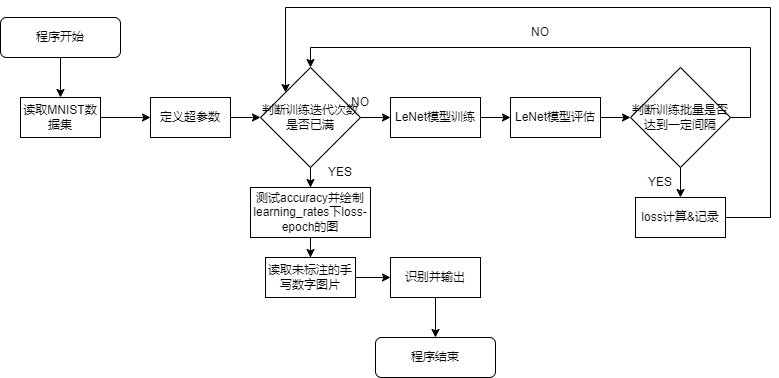

The diagram above was exported from draw.io. Its source (the exported page's mxGraphModel, read from the mxfile embedded in the PNG):
<mxGraphModel dx="1036" dy="614" grid="1" gridSize="10" guides="1" tooltips="1" connect="1" arrows="1" fold="1" page="1" pageScale="1" pageWidth="827" pageHeight="1169" math="0" shadow="0">
  <root>
    <mxCell id="WIyWlLk6GJQsqaUBKTNV-0" />
    <mxCell id="WIyWlLk6GJQsqaUBKTNV-1" parent="WIyWlLk6GJQsqaUBKTNV-0" />
    <mxCell id="X5mfpxUNXE4pKJtxg6QA-2" style="edgeStyle=orthogonalEdgeStyle;rounded=0;orthogonalLoop=1;jettySize=auto;html=1;exitX=0.5;exitY=1;exitDx=0;exitDy=0;entryX=0.5;entryY=0;entryDx=0;entryDy=0;" edge="1" parent="WIyWlLk6GJQsqaUBKTNV-1" source="WIyWlLk6GJQsqaUBKTNV-3" target="X5mfpxUNXE4pKJtxg6QA-1">
      <mxGeometry relative="1" as="geometry" />
    </mxCell>
    <mxCell id="WIyWlLk6GJQsqaUBKTNV-3" value="程序开始" style="rounded=1;whiteSpace=wrap;html=1;fontSize=12;glass=0;strokeWidth=1;shadow=0;" parent="WIyWlLk6GJQsqaUBKTNV-1" vertex="1">
      <mxGeometry x="10" y="30" width="120" height="40" as="geometry" />
    </mxCell>
    <mxCell id="WIyWlLk6GJQsqaUBKTNV-11" value="程序结束" style="rounded=1;whiteSpace=wrap;html=1;fontSize=12;glass=0;strokeWidth=1;shadow=0;" parent="WIyWlLk6GJQsqaUBKTNV-1" vertex="1">
      <mxGeometry x="385" y="350" width="120" height="40" as="geometry" />
    </mxCell>
    <mxCell id="X5mfpxUNXE4pKJtxg6QA-4" value="" style="edgeStyle=orthogonalEdgeStyle;rounded=0;orthogonalLoop=1;jettySize=auto;html=1;" edge="1" parent="WIyWlLk6GJQsqaUBKTNV-1" source="X5mfpxUNXE4pKJtxg6QA-1" target="X5mfpxUNXE4pKJtxg6QA-3">
      <mxGeometry relative="1" as="geometry" />
    </mxCell>
    <mxCell id="X5mfpxUNXE4pKJtxg6QA-1" value="读取MNIST数据集" style="rounded=0;whiteSpace=wrap;html=1;" vertex="1" parent="WIyWlLk6GJQsqaUBKTNV-1">
      <mxGeometry x="30" y="110" width="80" height="40" as="geometry" />
    </mxCell>
    <mxCell id="X5mfpxUNXE4pKJtxg6QA-7" value="" style="edgeStyle=orthogonalEdgeStyle;rounded=0;orthogonalLoop=1;jettySize=auto;html=1;" edge="1" parent="WIyWlLk6GJQsqaUBKTNV-1" source="X5mfpxUNXE4pKJtxg6QA-3" target="X5mfpxUNXE4pKJtxg6QA-6">
      <mxGeometry relative="1" as="geometry" />
    </mxCell>
    <mxCell id="X5mfpxUNXE4pKJtxg6QA-3" value="定义超参数" style="rounded=0;whiteSpace=wrap;html=1;" vertex="1" parent="WIyWlLk6GJQsqaUBKTNV-1">
      <mxGeometry x="160" y="110" width="80" height="40" as="geometry" />
    </mxCell>
    <mxCell id="X5mfpxUNXE4pKJtxg6QA-12" value="" style="edgeStyle=orthogonalEdgeStyle;rounded=0;orthogonalLoop=1;jettySize=auto;html=1;" edge="1" parent="WIyWlLk6GJQsqaUBKTNV-1" source="X5mfpxUNXE4pKJtxg6QA-5" target="X5mfpxUNXE4pKJtxg6QA-11">
      <mxGeometry relative="1" as="geometry" />
    </mxCell>
    <mxCell id="X5mfpxUNXE4pKJtxg6QA-5" value="LeNet模型训练" style="rounded=0;whiteSpace=wrap;html=1;" vertex="1" parent="WIyWlLk6GJQsqaUBKTNV-1">
      <mxGeometry x="400" y="110" width="90" height="40" as="geometry" />
    </mxCell>
    <mxCell id="X5mfpxUNXE4pKJtxg6QA-8" value="" style="edgeStyle=orthogonalEdgeStyle;rounded=0;orthogonalLoop=1;jettySize=auto;html=1;" edge="1" parent="WIyWlLk6GJQsqaUBKTNV-1" source="X5mfpxUNXE4pKJtxg6QA-6" target="X5mfpxUNXE4pKJtxg6QA-5">
      <mxGeometry relative="1" as="geometry" />
    </mxCell>
    <mxCell id="X5mfpxUNXE4pKJtxg6QA-22" value="" style="edgeStyle=orthogonalEdgeStyle;rounded=0;orthogonalLoop=1;jettySize=auto;html=1;" edge="1" parent="WIyWlLk6GJQsqaUBKTNV-1" source="X5mfpxUNXE4pKJtxg6QA-6" target="X5mfpxUNXE4pKJtxg6QA-21">
      <mxGeometry relative="1" as="geometry" />
    </mxCell>
    <mxCell id="X5mfpxUNXE4pKJtxg6QA-6" value="判断训练迭代次数是否已满" style="rhombus;whiteSpace=wrap;html=1;" vertex="1" parent="WIyWlLk6GJQsqaUBKTNV-1">
      <mxGeometry x="270" y="80" width="100" height="100" as="geometry" />
    </mxCell>
    <mxCell id="X5mfpxUNXE4pKJtxg6QA-9" value="NO" style="text;html=1;strokeColor=none;fillColor=none;align=center;verticalAlign=middle;whiteSpace=wrap;rounded=0;" vertex="1" parent="WIyWlLk6GJQsqaUBKTNV-1">
      <mxGeometry x="340" y="100" width="60" height="30" as="geometry" />
    </mxCell>
    <mxCell id="X5mfpxUNXE4pKJtxg6QA-14" value="" style="edgeStyle=orthogonalEdgeStyle;rounded=0;orthogonalLoop=1;jettySize=auto;html=1;" edge="1" parent="WIyWlLk6GJQsqaUBKTNV-1" source="X5mfpxUNXE4pKJtxg6QA-11" target="X5mfpxUNXE4pKJtxg6QA-13">
      <mxGeometry relative="1" as="geometry" />
    </mxCell>
    <mxCell id="X5mfpxUNXE4pKJtxg6QA-11" value="LeNet模型评估" style="rounded=0;whiteSpace=wrap;html=1;" vertex="1" parent="WIyWlLk6GJQsqaUBKTNV-1">
      <mxGeometry x="520" y="110" width="90" height="40" as="geometry" />
    </mxCell>
    <mxCell id="X5mfpxUNXE4pKJtxg6QA-16" value="" style="edgeStyle=orthogonalEdgeStyle;rounded=0;orthogonalLoop=1;jettySize=auto;html=1;" edge="1" parent="WIyWlLk6GJQsqaUBKTNV-1" source="X5mfpxUNXE4pKJtxg6QA-13" target="X5mfpxUNXE4pKJtxg6QA-15">
      <mxGeometry relative="1" as="geometry" />
    </mxCell>
    <mxCell id="X5mfpxUNXE4pKJtxg6QA-18" style="edgeStyle=orthogonalEdgeStyle;rounded=0;orthogonalLoop=1;jettySize=auto;html=1;exitX=1;exitY=0.5;exitDx=0;exitDy=0;entryX=0.5;entryY=0;entryDx=0;entryDy=0;" edge="1" parent="WIyWlLk6GJQsqaUBKTNV-1" source="X5mfpxUNXE4pKJtxg6QA-13" target="X5mfpxUNXE4pKJtxg6QA-6">
      <mxGeometry relative="1" as="geometry">
        <Array as="points">
          <mxPoint x="760" y="130" />
          <mxPoint x="760" y="60" />
          <mxPoint x="320" y="60" />
        </Array>
      </mxGeometry>
    </mxCell>
    <mxCell id="X5mfpxUNXE4pKJtxg6QA-13" value="判断训练批量是否达到一定间隔" style="rhombus;whiteSpace=wrap;html=1;" vertex="1" parent="WIyWlLk6GJQsqaUBKTNV-1">
      <mxGeometry x="640" y="80" width="100" height="100" as="geometry" />
    </mxCell>
    <mxCell id="X5mfpxUNXE4pKJtxg6QA-20" style="edgeStyle=orthogonalEdgeStyle;rounded=0;orthogonalLoop=1;jettySize=auto;html=1;exitX=1;exitY=0.5;exitDx=0;exitDy=0;entryX=0;entryY=0;entryDx=0;entryDy=0;" edge="1" parent="WIyWlLk6GJQsqaUBKTNV-1" source="X5mfpxUNXE4pKJtxg6QA-15" target="X5mfpxUNXE4pKJtxg6QA-6">
      <mxGeometry relative="1" as="geometry">
        <Array as="points">
          <mxPoint x="780" y="230" />
          <mxPoint x="780" y="20" />
          <mxPoint x="295" y="20" />
        </Array>
      </mxGeometry>
    </mxCell>
    <mxCell id="X5mfpxUNXE4pKJtxg6QA-15" value="loss计算&amp;amp;记录" style="rounded=0;whiteSpace=wrap;html=1;" vertex="1" parent="WIyWlLk6GJQsqaUBKTNV-1">
      <mxGeometry x="645" y="210" width="90" height="40" as="geometry" />
    </mxCell>
    <mxCell id="X5mfpxUNXE4pKJtxg6QA-17" value="YES" style="text;html=1;strokeColor=none;fillColor=none;align=center;verticalAlign=middle;whiteSpace=wrap;rounded=0;" vertex="1" parent="WIyWlLk6GJQsqaUBKTNV-1">
      <mxGeometry x="640" y="180" width="60" height="30" as="geometry" />
    </mxCell>
    <mxCell id="X5mfpxUNXE4pKJtxg6QA-19" value="NO" style="text;html=1;strokeColor=none;fillColor=none;align=center;verticalAlign=middle;whiteSpace=wrap;rounded=0;" vertex="1" parent="WIyWlLk6GJQsqaUBKTNV-1">
      <mxGeometry x="520" y="30" width="60" height="30" as="geometry" />
    </mxCell>
    <mxCell id="X5mfpxUNXE4pKJtxg6QA-25" value="" style="edgeStyle=orthogonalEdgeStyle;rounded=0;orthogonalLoop=1;jettySize=auto;html=1;" edge="1" parent="WIyWlLk6GJQsqaUBKTNV-1" source="X5mfpxUNXE4pKJtxg6QA-21" target="X5mfpxUNXE4pKJtxg6QA-24">
      <mxGeometry relative="1" as="geometry" />
    </mxCell>
    <mxCell id="X5mfpxUNXE4pKJtxg6QA-21" value="测试accuracy并绘制learning_rates下loss-epoch的图" style="rounded=0;whiteSpace=wrap;html=1;" vertex="1" parent="WIyWlLk6GJQsqaUBKTNV-1">
      <mxGeometry x="260" y="200" width="120" height="50" as="geometry" />
    </mxCell>
    <mxCell id="X5mfpxUNXE4pKJtxg6QA-23" value="YES" style="text;html=1;strokeColor=none;fillColor=none;align=center;verticalAlign=middle;whiteSpace=wrap;rounded=0;" vertex="1" parent="WIyWlLk6GJQsqaUBKTNV-1">
      <mxGeometry x="320" y="170" width="60" height="30" as="geometry" />
    </mxCell>
    <mxCell id="X5mfpxUNXE4pKJtxg6QA-27" value="" style="edgeStyle=orthogonalEdgeStyle;rounded=0;orthogonalLoop=1;jettySize=auto;html=1;" edge="1" parent="WIyWlLk6GJQsqaUBKTNV-1" source="X5mfpxUNXE4pKJtxg6QA-24" target="X5mfpxUNXE4pKJtxg6QA-26">
      <mxGeometry relative="1" as="geometry" />
    </mxCell>
    <mxCell id="X5mfpxUNXE4pKJtxg6QA-24" value="读取未标注的手写数字图片" style="rounded=0;whiteSpace=wrap;html=1;" vertex="1" parent="WIyWlLk6GJQsqaUBKTNV-1">
      <mxGeometry x="275" y="270" width="90" height="40" as="geometry" />
    </mxCell>
    <mxCell id="X5mfpxUNXE4pKJtxg6QA-28" value="" style="edgeStyle=orthogonalEdgeStyle;rounded=0;orthogonalLoop=1;jettySize=auto;html=1;" edge="1" parent="WIyWlLk6GJQsqaUBKTNV-1" source="X5mfpxUNXE4pKJtxg6QA-26" target="WIyWlLk6GJQsqaUBKTNV-11">
      <mxGeometry relative="1" as="geometry" />
    </mxCell>
    <mxCell id="X5mfpxUNXE4pKJtxg6QA-26" value="识别并输出" style="rounded=0;whiteSpace=wrap;html=1;" vertex="1" parent="WIyWlLk6GJQsqaUBKTNV-1">
      <mxGeometry x="400" y="270" width="90" height="40" as="geometry" />
    </mxCell>
  </root>
</mxGraphModel>